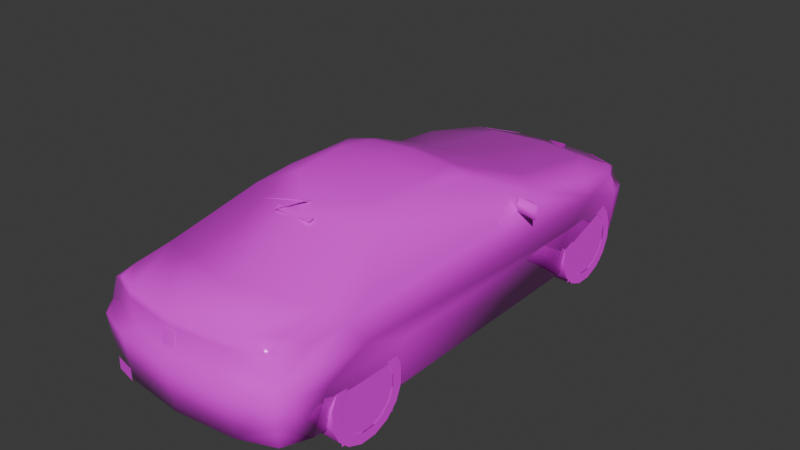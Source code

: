 # Source: 406cp.blend  (saved by Blender 4.0.36; exported with 4.5.12 LTS)
import bpy
from mathutils import Matrix  # noqa: F401  (used for matrix-valued properties, if any)

bpy.ops.wm.read_factory_settings(use_empty=True)
scene = bpy.context.scene
scene.name = 'Scene'

# ---- collections
col_collection = bpy.data.collections.new('Collection'); scene.collection.children.link(col_collection)

# ---- images (referenced by path relative to the original .blend; pixels are not part of the script)
import os
ASSET_DIR = os.environ.get("B2B_ASSET_DIR", "")  # directory of the original .blend (textures are referenced by path, not embedded)
HERE = os.path.dirname(os.path.abspath(__file__))  # packed textures are extracted next to this script under _unpacked/

def load_image(name, relpath, width, height, colorspace="sRGB"):
    """Load a texture the original file referenced (path relative to the .blend, or extracted next to this script)."""
    p = next((c for c in (os.path.join(HERE, relpath), os.path.join(ASSET_DIR, relpath)) if relpath and os.path.exists(c)), "")
    if p:
        img = bpy.data.images.load(p, check_existing=True)
        img.name = name
    else:  # same state as the original file: an image datablock whose file is absent (Cycles renders it pink)
        img = bpy.data.images.new(name, width, height)
        img.source = "FILE"
        img.filepath = "//" + (relpath or name)
    img.colorspace_settings.name = colorspace
    return img
img_4_png = load_image('4.png', 'textures/4.png', 1024, 1024, 'sRGB')

# ---- materials (node trees are filled in below, after node groups)
mat_material_001 = bpy.data.materials.new('Material.001')
mat_material_001.alpha_threshold = 0.2
mat_material_001.use_transparent_shadow = False
mat_material_001.roughness = 0.5
mat_material_001.line_color = (0.0, 0.0, 0.0, 1.0)
mat_material = bpy.data.materials.new('Material')
mat_material.alpha_threshold = 0.2
mat_material.use_transparent_shadow = False
mat_material.roughness = 0.5
mat_material.line_color = (0.0, 0.0, 0.0, 1.0)

# ---- material node trees
mat_material_001.use_nodes = True; mat_material_001.node_tree.nodes.clear()
_N = mat_material_001.node_tree.nodes; _L = mat_material_001.node_tree.links
n0 = _N.new('ShaderNodeOutputMaterial'); n0.name = 'Material Output'; n0.location = (300, 300)
n1 = _N.new('ShaderNodeBsdfPrincipled'); n1.name = 'Principled BSDF'; n1.location = (10, 300)
n1.inputs[2].default_value = 0.0
n1.inputs[3].default_value = 1.45
n2 = _N.new('ShaderNodeTexImage'); n2.name = 'Image Texture'; n2.location = (-280, 280)
n2.image = img_4_png
n2.interpolation = 'Closest'
_L.new(n1.outputs[0], n0.inputs[0])
_L.new(n2.outputs[0], n1.inputs[0])
_L.new(n2.outputs[1], n1.inputs[4])
n0.is_active_output = True
mat_material.use_nodes = True; mat_material.node_tree.nodes.clear()
_N = mat_material.node_tree.nodes; _L = mat_material.node_tree.links
n0 = _N.new('ShaderNodeOutputMaterial'); n0.name = 'Material Output'; n0.location = (300, 300)
n1 = _N.new('ShaderNodeBsdfPrincipled'); n1.name = 'Principled BSDF'; n1.location = (10, 300)
n1.inputs[3].default_value = 1.45
n2 = _N.new('ShaderNodeTexImage'); n2.name = 'Image Texture'; n2.location = (-280, 280)
n2.image = img_4_png
n2.interpolation = 'Closest'
_L.new(n1.outputs[0], n0.inputs[0])
_L.new(n2.outputs[0], n1.inputs[0])
_L.new(n2.outputs[1], n1.inputs[4])
n0.is_active_output = True

# ---- world
world_world = bpy.data.worlds.new('World'); scene.world = world_world
world_world.use_nodes = True; world_world.node_tree.nodes.clear()
_N = world_world.node_tree.nodes; _L = world_world.node_tree.links
n0 = _N.new('ShaderNodeOutputWorld'); n0.name = 'World Output'; n0.location = (300, 300)
n1 = _N.new('ShaderNodeBackground'); n1.name = 'Background'; n1.location = (10, 300)
n1.inputs[0].default_value = (0.05088, 0.05088, 0.05088, 1.0)
_L.new(n1.outputs[0], n0.inputs[0])
n0.is_active_output = True
world_world.color = (0.05088, 0.05088, 0.05088)
world_world.use_sun_shadow = False
world_world.sun_shadow_jitter_overblur = 0.0

# ---- meshes
me_fp46n = bpy.data.meshes.new('fp46n')
me_fp46n.from_pydata([(0.1629, -1.145, 1.078), (0.1634, -1.102, 1.094), (-0.1634, -1.102, 1.094), (-0.1629, -1.145, 1.078), (0.9448, 0.4016, 0.7401), (0.7454, 0.6404, 0.7522), (0.9448, 0.4167, 0.8524), (0.744, 0.4503, 0.7401), (0.744, 0.4649, 0.8524), (-0.9448, 0.4016, 0.7401), (-0.9448, 0.4167, 0.8524), (-0.7454, 0.6404, 0.7522), (-0.744, 0.4503, 0.7401), (-0.744, 0.4649, 0.8524), (0.05057, -2.263, 0.6088), (0.06856, 2.272, 0.4201), (0.05057, -2.241, 0.7177), (0.07975, 2.205, 0.5266), (-0.05057, -2.263, 0.6088), (-0.06856, 2.272, 0.4201), (-0.07975, 2.205, 0.5266), (-0.05057, -2.241, 0.7177), (0.0, -0.9594, 1.123), (0.007775, -0.9817, 1.119), (0.0, -1.425, 1.316), (-0.007775, -0.9817, 1.119), (0.0, 2.181, 0.02432), (0.0, 2.297, 0.2655), (0.0, 2.295, 0.389), (0.0, 2.264, 0.4157), (0.0, 2.196, 0.5256), (0.0, 1.932, 0.6248), (0.0, 0.9953, 0.8033), (0.0, 0.2144, 1.123), (0.0, 0.123, 1.146), (0.0, -0.2018, 1.172), (0.0, -0.7075, 1.163), (0.0, -1.068, 1.103), (0.0, -1.781, 0.8466), (0.0, -2.234, 0.7975), (0.0, -2.24, 0.7337), (0.0, -2.277, 0.549), (0.0, -2.319, 0.4916), (0.0, -2.263, 0.1036), (-0.7187, 1.951, 0.01215), (-0.743, 2.042, 0.2655), (-0.743, 2.041, 0.389), (-0.6735, 2.076, 0.4182), (-0.6735, 1.996, 0.5587), (-0.6769, 1.955, 0.582), (-0.76, 1.337, 0.706), (-0.7231, 0.7814, 0.7809), (-0.5684, 0.09092, 1.096), (-0.5208, -0.02723, 1.129), (-0.4226, -0.2018, 1.153), (-0.5208, -0.6102, 1.131), (-0.5684, -0.918, 1.076), (-0.7231, -1.586, 0.8315), (-0.6987, -1.943, 0.8018), (-0.6443, -2.093, 0.7902), (-0.7362, -2.073, 0.7483), (-0.7984, -2.084, 0.549), (-0.8568, -2.084, 0.4828), (-0.7678, -2.089, 0.08607), (-0.8344, -1.854, 0.0637), (-0.9049, -1.789, 0.4386), (-0.8757, -1.398, 0.548), (-0.9049, -1.053, 0.4328), (-0.8344, -0.973, -0.0004813), (-0.8344, 0.8825, 0.003399), (-0.9049, 0.9594, 0.4337), (-0.8655, 1.347, 0.5611), (-0.8577, 1.741, 0.4114), (-0.7829, 1.818, 0.006812), (-0.318, 2.262, 0.2655), (-0.3185, 2.135, 0.01799), (-0.3156, 2.262, 0.3885), (-0.3195, 2.233, 0.4157), (-0.3764, 2.15, 0.5354), (-0.4337, 1.866, 0.6273), (-0.4478, 0.9248, 0.7902), (-0.387, 0.1736, 1.111), (-0.3798, 0.09384, 1.13), (-0.3773, -0.6895, 1.143), (-0.4459, -2.173, 0.7989), (-0.4571, -2.181, 0.7357), (-0.3817, -2.213, 0.5485), (-0.4906, -2.261, 0.4916), (-0.4926, -2.207, 0.0958), (-0.7994, -1.494, 0.7128), (-0.7795, -2.162, 0.4843), (-0.6696, 2.117, 0.389), (-0.67, 2.119, 0.2655), (-0.7663, 1.811, 0.5733), (-0.7712, 1.919, 0.4226), (-0.7707, 0.7785, 0.7114), (-0.7469, -1.238, 0.778), (-0.7702, -2.135, 0.2597), (-0.7532, -2.094, 0.1765), (-0.813, -2.091, 0.2572), (0.4926, -2.207, 0.0958), (0.7532, -2.094, 0.1765), (0.7702, -2.135, 0.2597), (0.7678, -2.089, 0.08607), (0.8344, -1.854, 0.0637), (0.9049, -1.789, 0.4386), (0.8568, -2.084, 0.4828), (0.813, -2.091, 0.2572), (0.7795, -2.162, 0.4843), (0.4906, -2.261, 0.4916), (0.7707, 0.7785, 0.7114), (0.7231, 0.7814, 0.7809), (0.5684, 0.09092, 1.096), (0.5684, -0.918, 1.076), (0.7469, -1.238, 0.778), (0.7994, -1.494, 0.7128), (0.8655, 1.347, 0.5611), (0.7231, -1.586, 0.8315), (0.76, 1.337, 0.706), (0.4337, 1.866, 0.6273), (0.4478, 0.9248, 0.7902), (0.6987, -1.943, 0.8018), (0.5208, -0.6102, 1.131), (0.3773, -0.6895, 1.143), (0.6769, 1.955, 0.582), (0.7663, 1.811, 0.5733), (0.8577, 1.741, 0.4114), (0.7712, 1.919, 0.4226), (0.4226, -0.2018, 1.153), (0.5208, -0.02723, 1.129), (0.3798, 0.09384, 1.13), (0.7984, -2.084, 0.549), (0.6696, 2.117, 0.389), (0.743, 2.041, 0.389), (0.743, 2.042, 0.2655), (0.67, 2.119, 0.2655), (0.6735, 2.076, 0.4182), (0.6443, -2.093, 0.7902), (0.7362, -2.073, 0.7483), (0.6735, 1.996, 0.5587), (0.7829, 1.818, 0.006812), (0.8757, -1.398, 0.548), (0.9049, -1.053, 0.4328), (0.9049, 0.9594, 0.4337), (0.8344, -0.973, -0.0004813), (0.8344, 0.8825, 0.003399), (0.318, 2.262, 0.2655), (0.3185, 2.135, 0.01799), (0.7187, 1.951, 0.01215), (0.3156, 2.262, 0.3885), (0.3195, 2.233, 0.4157), (0.3764, 2.15, 0.5354), (0.387, 0.1736, 1.111), (0.4459, -2.173, 0.7989), (0.4571, -2.181, 0.7357), (0.3817, -2.213, 0.5485), (-0.4362, 0.8582, 0.03209), (-0.4362, -1.884, 0.09384), (-0.4362, 1.735, 0.5923), (-0.4362, -1.043, 0.5709), (-0.4362, 0.9618, 0.5923), (-0.4362, -1.808, 0.5626), (-0.4362, 1.844, 0.03209), (-0.4362, -0.9409, 0.03209), (0.4362, 0.8582, 0.03209), (0.4362, 1.844, 0.03209), (0.4362, 1.735, 0.5923), (0.4362, 0.9618, 0.5923), (0.4362, -1.884, 0.09384), (0.4362, -0.9409, 0.03209), (0.4362, -1.043, 0.5709), (0.4362, -1.808, 0.5626), (-0.6778, -2.175, 0.08801), (-0.4999, -2.216, 0.1857), (-0.6778, -2.175, 0.1857), (-0.4999, -2.216, 0.08801), (-0.777, -1.823, 0.7182), (0.777, -1.823, 0.7182), (0.8592, -0.6827, 0.2101), (0.8743, -0.6827, 0.3), (0.8743, -0.8607, 0.3), (0.8592, -0.8607, 0.2101), (-0.8592, -0.6827, 0.2101), (-0.8592, -0.8607, 0.2101), (-0.8743, -0.8607, 0.3), (-0.8743, -0.6827, 0.3), (-0.6747, 2.078, 0.4182), (-0.6747, 1.997, 0.5587), (-0.3201, 2.235, 0.4157), (-0.3771, 2.152, 0.5354), (-0.7678, 1.813, 0.5733), (-0.7726, 1.92, 0.4226), (0.7678, 1.813, 0.5733), (0.7726, 1.92, 0.4226), (0.6747, 2.078, 0.4182), (0.6747, 1.997, 0.5587), (0.3201, 2.235, 0.4157), (0.3771, 2.152, 0.5354), (0.0, -2.245, 0.7177), (0.0, -2.267, 0.6088)], [], [(147, 75, 26), (100, 43, 88), (25, 24, 22), (24, 23, 22), (25, 23, 24), (147, 148, 44, 75), (148, 140, 73, 44), (140, 126, 72, 73), (126, 116, 71, 72), (71, 116, 143, 70), (143, 145, 69, 70), (69, 145, 144, 68), (144, 142, 67, 68), (67, 142, 141, 66), (66, 141, 105, 65), (105, 104, 64, 65), (64, 104, 103, 63), (63, 103, 100, 88), (157, 161, 159, 163), (156, 160, 158, 162), (168, 169, 170, 171), (164, 165, 166, 167), (51, 80, 50), (56, 95, 96), (71, 95, 51), (176, 61, 60), (71, 66, 89), (72, 94, 46), (51, 50, 71), (93, 50, 49), (55, 54, 53), (93, 49, 48), (60, 59, 58), (61, 62, 90), (82, 53, 54), (54, 55, 83), (94, 72, 93), (50, 93, 71), (72, 71, 93), (49, 50, 79), (83, 55, 56), (80, 79, 50), (89, 57, 96), (96, 57, 56), (99, 64, 98), (99, 98, 97), (64, 63, 98), (98, 63, 88), (97, 98, 88), (120, 111, 118), (110, 113, 114), (110, 116, 111), (141, 116, 115), (127, 126, 133), (118, 111, 116), (118, 125, 124), (128, 122, 129), (124, 125, 139), (106, 131, 108), (129, 130, 128), (122, 128, 123), (126, 127, 125), (125, 118, 116), (116, 126, 125), (118, 124, 119), (122, 123, 113), (119, 120, 118), (117, 115, 114), (117, 114, 113), (104, 107, 101), (101, 107, 102), (103, 104, 101), (103, 101, 100), (101, 102, 100), (142, 141, 105), (65, 66, 67), (70, 71, 72), (126, 116, 143), (5, 8, 6), (5, 4, 7), (5, 6, 4), (13, 11, 10), (9, 11, 12), (10, 11, 9), (176, 60, 58), (131, 177, 138), (137, 138, 121), (138, 177, 121), (178, 179, 180, 181), (182, 183, 184, 185), (61, 86, 85, 60), (131, 138, 154, 155), (172, 175, 173, 174), (78, 77, 47, 48), (47, 94, 93, 48), (151, 139, 136, 150), (136, 139, 125, 127), (73, 45, 92, 44), (90, 62, 99, 97), (43, 42, 87, 88), (87, 86, 61, 90), (42, 41, 86, 87), (86, 41, 40, 85), (85, 84, 59, 60), (40, 39, 84, 85), (84, 57, 58, 59), (57, 84, 39, 38), (38, 37, 56, 57), (37, 36, 83, 56), (35, 54, 83, 36), (35, 34, 82, 54), (82, 81, 52, 53), (33, 81, 82, 34), (51, 52, 81, 80), (32, 80, 81, 33), (80, 32, 31, 79), (79, 78, 48, 49), (79, 31, 30, 78), (29, 77, 78, 30), (77, 76, 91, 47), (28, 76, 77, 29), (76, 74, 92, 91), (27, 74, 76, 28), (74, 75, 44, 92), (26, 75, 74, 27), (67, 70, 69, 68), (66, 71, 70, 67), (57, 89, 176, 58), (66, 65, 62, 61), (45, 73, 72, 46), (52, 56, 55, 53), (94, 47, 91, 46), (91, 92, 45, 46), (95, 71, 89, 96), (95, 56, 52, 51), (90, 97, 88, 87), (64, 99, 62, 65), (140, 148, 135, 134), (108, 102, 107, 106), (43, 100, 109, 42), (109, 108, 131, 155), (42, 109, 155, 41), (18, 199, 198, 21), (155, 154, 40, 41), (154, 138, 137, 153), (40, 154, 153, 39), (153, 137, 121, 117), (117, 38, 39, 153), (38, 117, 113, 37), (37, 113, 123, 36), (35, 36, 123, 128), (35, 128, 130, 34), (130, 129, 112, 152), (33, 34, 130, 152), (111, 120, 152, 112), (32, 33, 152, 120), (120, 119, 31, 32), (119, 124, 139, 151), (119, 151, 30, 31), (29, 30, 151, 150), (150, 136, 132, 149), (28, 29, 150, 149), (149, 132, 135, 146), (27, 28, 149, 146), (146, 135, 148, 147), (26, 27, 146, 147), (142, 144, 145, 143), (141, 142, 143, 116), (141, 131, 106, 105), (134, 133, 126, 140), (112, 129, 122, 113), (127, 133, 132, 136), (132, 133, 134, 135), (110, 114, 115, 116), (110, 111, 112, 113), (108, 109, 100, 102), (104, 105, 106, 107), (143, 145, 140, 126), (72, 73, 69, 70), (67, 68, 64, 65), (105, 104, 144, 142), (17, 15, 19, 20), (199, 14, 16, 198), (4, 6, 8, 7), (9, 12, 13, 10), (2, 3, 0, 1), (61, 176, 89, 66), (117, 121, 177, 115), (131, 141, 115, 177), (189, 188, 186, 187), (186, 191, 190, 187), (197, 195, 194, 196), (194, 195, 192, 193)])
me_fp46n.polygons.foreach_set('use_smooth', [True] * 193)
_uv = me_fp46n.uv_layers.new(name='UVMap')
_uv.uv.foreach_set('vector', [0.031, 0.0, 0.031, 0.031, 0.0, 0.031, 0.031, 0.0, 0.031, 0.031, 0.0, 0.031, 0.031, 0.0, 0.031, 0.031, 0.0, 0.031, 0.031, 0.0, 0.031, 0.031, 0.0, 0.031, 0.031, 0.0, 0.031, 0.031, 0.0, 0.031, 0.031, 0.0, 0.031, 0.031, 0.0, 0.031, 0.0, 0.0, 0.031, 0.0, 0.031, 0.031, 0.0, 0.031, 0.0, 0.0, 0.031, 0.0, 0.031, 0.031, 0.0, 0.031, 0.0, 0.0, 0.031, 0.0, 0.031, 0.031, 0.0, 0.031, 0.0, 0.0, 0.031, 0.0, 0.031, 0.031, 0.0, 0.031, 0.0, 0.0, 0.031, 0.0, 0.031, 0.031, 0.0, 0.031, 0.0, 0.0, 0.031, 0.0, 0.031, 0.031, 0.0, 0.031, 0.0, 0.0, 0.031, 0.0, 0.031, 0.031, 0.0, 0.031, 0.0, 0.0, 0.031, 0.0, 0.031, 0.031, 0.0, 0.031, 0.0, 0.0, 0.031, 0.0, 0.031, 0.031, 0.0, 0.031, 0.0, 0.0, 0.031, 0.0, 0.031, 0.031, 0.0, 0.031, 0.0, 0.0, 0.031, 0.0, 0.031, 0.031, 0.0, 0.031, 0.0, 0.0, 0.031, 0.0, 0.031, 0.031, 0.0, 0.031, 0.0, 0.0, 0.031, 0.0, 0.031, 0.031, 0.0, 0.031, 0.0, 0.0, 0.031, 0.0, 0.031, 0.031, 0.0, 0.031, 0.0, 0.0, 0.031, 0.0, 0.031, 0.031, 0.0, 0.031, 0.0, 0.0, 0.031, 0.0, 0.031, 0.031, 0.0, 0.031, 0.0, 0.0, 0.765, 0.624, 0.851, 0.596, 0.753, 0.518, 0.627, 0.384, 0.314, 0.267, 0.682, 0.29, 0.129, 0.757, 0.227, 0.788, 0.227, 0.804, 0.11, 0.443, 0.145, 0.392, 0.145, 0.451, 0.129, 0.757, 0.596, 0.753, 0.616, 0.788, 0.063, 0.722, 0.031, 0.725, 0.012, 0.718, 0.227, 0.804, 0.133, 0.788, 0.129, 0.757, 0.051, 0.761, 0.133, 0.788, 0.027, 0.761, 0.729, 0.835, 0.741, 0.812, 0.745, 0.835, 0.051, 0.761, 0.027, 0.761, 0.02, 0.757, 0.71, 0.796, 0.718, 0.808, 0.69, 0.808, 0.737, 0.718, 0.722, 0.706, 0.745, 0.706, 0.749, 0.804, 0.745, 0.835, 0.741, 0.812, 0.741, 0.812, 0.729, 0.835, 0.729, 0.804, 0.031, 0.725, 0.063, 0.722, 0.051, 0.761, 0.133, 0.788, 0.051, 0.761, 0.129, 0.757, 0.063, 0.722, 0.129, 0.757, 0.051, 0.761, 0.776, 0.396, 0.753, 0.518, 0.855, 0.412, 0.729, 0.804, 0.729, 0.835, 0.722, 0.843, 0.851, 0.596, 0.855, 0.412, 0.753, 0.518, 0.616, 0.788, 0.631, 0.812, 0.569, 0.804, 0.682, 0.29, 0.749, 0.306, 0.627, 0.384, 0.714, 0.686, 0.675, 0.643, 0.718, 0.671, 0.725, 0.663, 0.741, 0.643, 0.737, 0.663, 0.675, 0.643, 0.714, 0.651, 0.718, 0.671, 0.741, 0.643, 0.737, 0.627, 0.839, 0.627, 0.737, 0.663, 0.741, 0.643, 0.839, 0.627, 0.851, 0.596, 0.765, 0.624, 0.753, 0.518, 0.314, 0.267, 0.627, 0.384, 0.682, 0.29, 0.227, 0.788, 0.129, 0.757, 0.227, 0.804, 0.596, 0.753, 0.129, 0.757, 0.616, 0.788, 0.031, 0.725, 0.063, 0.722, 0.012, 0.718, 0.133, 0.788, 0.227, 0.804, 0.129, 0.757, 0.133, 0.788, 0.051, 0.761, 0.027, 0.761, 0.741, 0.812, 0.729, 0.835, 0.745, 0.835, 0.027, 0.761, 0.051, 0.761, 0.02, 0.757, 0.722, 0.706, 0.737, 0.718, 0.745, 0.706, 0.745, 0.835, 0.749, 0.804, 0.741, 0.812, 0.729, 0.835, 0.741, 0.812, 0.729, 0.804, 0.063, 0.722, 0.031, 0.725, 0.051, 0.761, 0.051, 0.761, 0.133, 0.788, 0.129, 0.757, 0.129, 0.757, 0.063, 0.722, 0.051, 0.761, 0.753, 0.518, 0.776, 0.396, 0.855, 0.412, 0.729, 0.835, 0.729, 0.804, 0.722, 0.843, 0.855, 0.412, 0.851, 0.596, 0.753, 0.518, 0.631, 0.812, 0.616, 0.788, 0.569, 0.804, 0.749, 0.306, 0.682, 0.29, 0.627, 0.384, 0.675, 0.643, 0.714, 0.686, 0.718, 0.671, 0.741, 0.643, 0.725, 0.663, 0.737, 0.663, 0.714, 0.651, 0.675, 0.643, 0.718, 0.671, 0.737, 0.627, 0.741, 0.643, 0.839, 0.627, 0.741, 0.643, 0.737, 0.663, 0.839, 0.627, 0.537, 0.725, 0.596, 0.753, 0.663, 0.729, 0.663, 0.729, 0.596, 0.753, 0.537, 0.725, 0.196, 0.725, 0.129, 0.757, 0.063, 0.722, 0.063, 0.722, 0.129, 0.757, 0.196, 0.725, 0.251, 0.82, 0.251, 0.875, 0.31, 0.875, 0.251, 0.82, 0.31, 0.816, 0.251, 0.816, 0.251, 0.82, 0.31, 0.875, 0.31, 0.816, 0.251, 0.875, 0.251, 0.82, 0.31, 0.875, 0.31, 0.816, 0.251, 0.82, 0.251, 0.816, 0.31, 0.875, 0.251, 0.82, 0.31, 0.816, 0.671, 0.788, 0.71, 0.796, 0.69, 0.808, 0.153, 0.392, 0.118, 0.443, 0.153, 0.451, 0.718, 0.808, 0.71, 0.796, 0.69, 0.808, 0.71, 0.796, 0.671, 0.788, 0.69, 0.808, 0.247, 0.82, 0.247, 0.875, 0.188, 0.875, 0.188, 0.82, 0.188, 0.816, 0.247, 0.816, 0.247, 0.875, 0.188, 0.875, 0.0, 0.502, 0.11, 0.502, 0.09, 0.592, 0.016, 0.604, 0.0, 0.502, 0.016, 0.604, 0.09, 0.592, 0.114, 0.502, 0.157, 0.396, 0.216, 0.396, 0.216, 0.451, 0.157, 0.451, 0.502, 0.251, 0.541, 0.188, 0.314, 0.188, 0.314, 0.263, 0.008, 0.722, 0.031, 0.725, 0.051, 0.761, 0.02, 0.757, 0.502, 0.251, 0.314, 0.263, 0.314, 0.188, 0.537, 0.188, 0.008, 0.722, 0.02, 0.757, 0.051, 0.761, 0.031, 0.725, 0.047, 0.631, 0.012, 0.69, 0.0, 0.69, 0.024, 0.635, 0.745, 0.706, 0.722, 0.706, 0.725, 0.663, 0.737, 0.663, 1.0, 0.631, 1.0, 0.71, 0.839, 0.71, 0.839, 0.627, 0.839, 0.71, 0.875, 0.718, 0.737, 0.718, 0.745, 0.706, 1.0, 0.71, 1.0, 0.718, 0.875, 0.718, 0.839, 0.71, 0.11, 0.502, 0.216, 0.502, 0.216, 0.592, 0.09, 0.592, 0.09, 0.592, 0.094, 0.624, 0.039, 0.624, 0.016, 0.604, 0.216, 0.592, 0.216, 0.624, 0.094, 0.624, 0.09, 0.592, 0.878, 0.894, 0.8, 0.906, 0.804, 0.898, 0.82, 0.894, 0.8, 0.906, 0.878, 0.894, 1.0, 0.894, 1.0, 0.902, 0.749, 0.494, 0.749, 0.624, 0.553, 0.612, 0.502, 0.486, 0.722, 0.722, 0.729, 0.722, 0.729, 0.804, 0.722, 0.843, 0.741, 0.722, 0.741, 0.812, 0.729, 0.804, 0.729, 0.722, 0.741, 0.722, 0.749, 0.722, 0.749, 0.804, 0.741, 0.812, 0.749, 0.804, 0.749, 0.804, 0.749, 0.843, 0.745, 0.835, 0.749, 0.722, 0.749, 0.804, 0.749, 0.804, 0.749, 0.722, 0.314, 0.82, 0.353, 0.984, 0.4, 0.992, 0.384, 0.824, 0.498, 0.827, 0.384, 0.824, 0.4, 0.992, 0.498, 1.0, 0.851, 0.596, 0.9944, 0.584, 0.9944, 0.396, 0.855, 0.412, 0.855, 0.412, 0.875, 0.357, 0.78, 0.384, 0.776, 0.396, 0.855, 0.412, 0.9944, 0.396, 0.9944, 0.345, 0.875, 0.357, 0.745, 0.188, 0.541, 0.188, 0.502, 0.251, 0.745, 0.243, 0.675, 1.0, 0.675, 0.992, 0.541, 0.992, 0.537, 1.0, 0.796, 0.992, 0.675, 0.992, 0.675, 1.0, 0.796, 1.0, 0.675, 0.992, 0.675, 0.949, 0.541, 0.949, 0.541, 0.992, 0.796, 0.949, 0.675, 0.949, 0.675, 0.992, 0.796, 0.992, 0.675, 0.949, 0.675, 0.863, 0.502, 0.863, 0.541, 0.949, 0.796, 0.863, 0.675, 0.863, 0.675, 0.949, 0.796, 0.949, 0.537, 0.725, 0.196, 0.725, 0.208, 0.631, 0.525, 0.627, 0.596, 0.753, 0.129, 0.757, 0.196, 0.725, 0.537, 0.725, 0.631, 0.812, 0.616, 0.788, 0.671, 0.788, 0.69, 0.808, 0.596, 0.753, 0.663, 0.729, 0.714, 0.737, 0.714, 0.753, 0.012, 0.69, 0.047, 0.631, 0.063, 0.722, 0.012, 0.718, 0.749, 0.843, 0.722, 0.843, 0.729, 0.835, 0.745, 0.835, 0.031, 0.725, 0.008, 0.722, 0.0, 0.718, 0.012, 0.718, 0.0, 0.718, 0.0, 0.69, 0.012, 0.69, 0.012, 0.718, 0.227, 0.788, 0.129, 0.757, 0.616, 0.788, 0.569, 0.804, 0.314, 0.267, 0.627, 0.384, 0.439, 0.388, 0.314, 0.29, 0.745, 0.706, 0.737, 0.663, 0.839, 0.627, 0.839, 0.71, 0.675, 0.643, 0.714, 0.686, 0.714, 0.737, 0.663, 0.729, 0.047, 0.631, 0.024, 0.635, 0.0, 0.69, 0.012, 0.69, 0.745, 0.706, 0.737, 0.663, 0.725, 0.663, 0.722, 0.706, 1.0, 0.631, 0.839, 0.627, 0.839, 0.71, 1.0, 0.71, 0.839, 0.71, 0.745, 0.706, 0.737, 0.718, 0.875, 0.718, 1.0, 0.71, 0.839, 0.71, 0.875, 0.718, 1.0, 0.718, 0.0, 0.408, 0.045, 0.408, 0.045, 0.498, 0.0, 0.498, 0.114, 0.502, 0.09, 0.592, 0.216, 0.592, 0.216, 0.502, 0.09, 0.592, 0.016, 0.604, 0.039, 0.624, 0.094, 0.624, 0.216, 0.592, 0.09, 0.592, 0.094, 0.624, 0.216, 0.624, 0.875, 0.894, 0.82, 0.894, 0.808, 0.898, 0.8, 0.906, 0.8, 0.906, 1.0, 0.902, 1.0, 0.894, 0.875, 0.894, 0.749, 0.494, 0.502, 0.486, 0.553, 0.612, 0.749, 0.624, 0.722, 0.722, 0.722, 0.843, 0.729, 0.804, 0.729, 0.722, 0.741, 0.722, 0.729, 0.722, 0.729, 0.804, 0.741, 0.812, 0.741, 0.722, 0.741, 0.812, 0.749, 0.804, 0.749, 0.722, 0.749, 0.804, 0.745, 0.835, 0.749, 0.843, 0.749, 0.804, 0.749, 0.722, 0.749, 0.722, 0.749, 0.804, 0.749, 0.804, 0.314, 0.82, 0.384, 0.824, 0.4, 0.992, 0.353, 0.984, 0.498, 0.827, 0.498, 1.0, 0.4, 0.992, 0.384, 0.824, 0.851, 0.596, 0.855, 0.412, 0.9944, 0.396, 0.9944, 0.584, 0.855, 0.412, 0.776, 0.396, 0.78, 0.384, 0.878, 0.357, 0.855, 0.412, 0.878, 0.357, 0.9944, 0.345, 0.9944, 0.396, 0.745, 0.188, 0.745, 0.243, 0.502, 0.251, 0.537, 0.188, 0.671, 1.0, 0.537, 1.0, 0.537, 0.992, 0.675, 0.992, 0.796, 0.992, 0.796, 1.0, 0.671, 1.0, 0.675, 0.992, 0.675, 0.992, 0.537, 0.992, 0.537, 0.949, 0.671, 0.949, 0.796, 0.949, 0.796, 0.992, 0.675, 0.992, 0.671, 0.949, 0.671, 0.949, 0.537, 0.949, 0.502, 0.863, 0.671, 0.863, 0.796, 0.863, 0.796, 0.949, 0.671, 0.949, 0.671, 0.863, 0.537, 0.725, 0.525, 0.627, 0.208, 0.631, 0.196, 0.725, 0.596, 0.753, 0.537, 0.725, 0.196, 0.725, 0.129, 0.757, 0.596, 0.753, 0.714, 0.753, 0.714, 0.737, 0.663, 0.729, 0.012, 0.69, 0.012, 0.718, 0.063, 0.722, 0.047, 0.631, 0.749, 0.843, 0.745, 0.835, 0.729, 0.835, 0.722, 0.843, 0.031, 0.725, 0.012, 0.718, 0.0, 0.718, 0.008, 0.722, 0.0, 0.718, 0.012, 0.718, 0.012, 0.69, 0.0, 0.69, 0.227, 0.788, 0.569, 0.804, 0.616, 0.788, 0.129, 0.757, 0.314, 0.267, 0.314, 0.29, 0.439, 0.388, 0.627, 0.384, 0.745, 0.706, 0.839, 0.71, 0.839, 0.627, 0.737, 0.663, 0.675, 0.643, 0.663, 0.729, 0.714, 0.737, 0.714, 0.686, 0.196, 0.725, 0.208, 0.631, 0.047, 0.631, 0.063, 0.722, 0.063, 0.722, 0.047, 0.631, 0.208, 0.631, 0.196, 0.725, 0.537, 0.725, 0.525, 0.627, 0.675, 0.643, 0.663, 0.729, 0.663, 0.729, 0.675, 0.643, 0.525, 0.627, 0.537, 0.725, 0.157, 0.294, 0.169, 0.204, 0.294, 0.204, 0.306, 0.294, 0.045, 0.408, 0.09, 0.408, 0.09, 0.498, 0.045, 0.498, 0.569, 0.31, 0.569, 0.341, 0.62, 0.341, 0.62, 0.31, 0.569, 0.31, 0.62, 0.31, 0.62, 0.341, 0.569, 0.341, 0.8, 0.8, 0.8, 0.788, 0.996, 0.788, 0.996, 0.8, 0.714, 0.753, 0.671, 0.788, 0.616, 0.788, 0.596, 0.753, 0.631, 0.812, 0.69, 0.808, 0.671, 0.788, 0.616, 0.788, 0.714, 0.753, 0.596, 0.753, 0.616, 0.788, 0.671, 0.788, 0.275, 0.369, 0.31, 0.298, 0.067, 0.302, 0.067, 0.38, 0.067, 0.302, 0.004, 0.302, 0.0, 0.388, 0.067, 0.38, 0.271, 0.369, 0.071, 0.38, 0.071, 0.302, 0.31, 0.298, 0.071, 0.302, 0.071, 0.38, 0.0, 0.388, 0.004, 0.306])
me_fp46n.materials.append(mat_material_001)
me_fp46n.update()
me_fp46n_001 = bpy.data.meshes.new('fp46n.001')
me_fp46n_001.from_pydata([(0.1134, 0.3387, 0.06709), (0.1134, 0.254, 0.05032), (0.1134, 0.3384, -0.06736), (0.1134, 0.2538, -0.05059), (0.1134, 0.287, -0.1921), (0.1134, 0.2151, -0.1439), (0.1134, 0.1918, -0.2873), (0.1134, 0.1436, -0.2153), (0.1134, 0.06709, -0.3387), (0.1134, 0.05032, -0.254), (0.1134, -0.06736, -0.3387), (0.1134, -0.05059, -0.254), (0.1134, -0.1921, -0.2873), (0.1134, -0.1439, -0.2153), (0.1134, -0.2873, -0.1921), (0.1134, -0.2153, -0.1439), (0.1134, -0.3387, -0.06736), (0.1134, -0.254, -0.05059), (0.1134, -0.3387, 0.06709), (0.1134, -0.254, 0.05032), (0.1134, -0.2873, 0.1918), (0.1134, -0.2153, 0.1436), (0.1134, -0.1921, 0.287), (0.1134, -0.1439, 0.2151), (0.1134, -0.06736, 0.3387), (0.1134, -0.05059, 0.254), (0.1134, 0.06709, 0.3387), (0.1134, 0.05032, 0.254), (0.1134, 0.1918, 0.287), (0.1134, 0.1436, 0.2151), (0.1134, 0.287, 0.1918), (0.1134, 0.2151, 0.1436), (0.1134, 0.3387, 0.06709), (0.1134, 0.254, 0.05032), (0.1134, 0.3387, 0.06709), (-0.1136, 0.3387, 0.06709), (0.1134, 0.287, 0.1918), (-0.1136, 0.287, 0.1918), (0.1134, 0.1918, 0.287), (-0.1136, 0.1918, 0.287), (0.1134, 0.06709, 0.3387), (-0.1136, 0.06709, 0.3387), (0.1134, -0.06736, 0.3387), (-0.1136, -0.06736, 0.3387), (0.1134, -0.1921, 0.287), (-0.1136, -0.1921, 0.287), (0.1134, -0.2873, 0.1918), (-0.1136, -0.2873, 0.1918), (0.1134, -0.3387, 0.06709), (-0.1136, -0.3387, 0.06709), (0.1134, -0.3387, -0.06736), (-0.1136, -0.3387, -0.06736), (0.1134, -0.2873, -0.1921), (-0.1136, -0.2873, -0.1921), (0.1134, -0.1921, -0.2873), (-0.1136, -0.1921, -0.2873), (0.1134, -0.06736, -0.3387), (-0.1136, -0.06736, -0.3387), (0.1134, 0.06709, -0.3387), (-0.1136, 0.06709, -0.3387), (0.1134, 0.1918, -0.2873), (-0.1136, 0.1918, -0.2873), (0.1134, 0.287, -0.1921), (-0.1136, 0.287, -0.1921), (0.1134, 0.3384, -0.06736), (-0.1136, 0.3384, -0.06736), (0.1134, 0.3387, 0.06709), (-0.1136, 0.3387, 0.06709), (-0.1136, 0.3387, 0.06709), (-0.1136, 0.3384, -0.06736), (-0.1136, 0.287, 0.1918), (-0.1136, 0.287, -0.1921), (-0.1136, 0.1918, 0.287), (-0.1136, 0.1918, -0.2873), (-0.1136, 0.06709, 0.3387), (-0.1136, 0.06709, -0.3387), (-0.1136, -0.06736, 0.3387), (-0.1136, -0.06736, -0.3387), (-0.1136, -0.1921, 0.287), (-0.1136, -0.1921, -0.2873), (-0.1136, -0.2873, 0.1918), (-0.1136, -0.2873, -0.1921), (-0.1136, -0.3387, 0.06709), (-0.1136, -0.3387, -0.06736), (0.1089, -0.254, 0.254), (0.1089, 0.254, 0.254), (0.1089, 0.254, -0.254), (0.1089, -0.254, -0.254)], [], [(0, 1, 3, 2), (2, 3, 5, 4), (4, 5, 7, 6), (6, 7, 9, 8), (8, 9, 11, 10), (10, 11, 13, 12), (12, 13, 15, 14), (14, 15, 17, 16), (16, 17, 19, 18), (18, 19, 21, 20), (20, 21, 23, 22), (22, 23, 25, 24), (24, 25, 27, 26), (26, 27, 29, 28), (28, 29, 31, 30), (30, 31, 33, 32), (34, 35, 37, 36), (36, 37, 39, 38), (38, 39, 41, 40), (40, 41, 43, 42), (42, 43, 45, 44), (44, 45, 47, 46), (46, 47, 49, 48), (48, 49, 51, 50), (50, 51, 53, 52), (52, 53, 55, 54), (54, 55, 57, 56), (56, 57, 59, 58), (58, 59, 61, 60), (60, 61, 63, 62), (62, 63, 65, 64), (64, 65, 67, 66), (68, 69, 71, 70), (70, 71, 73, 72), (72, 73, 75, 74), (74, 75, 77, 76), (76, 77, 79, 78), (78, 79, 81, 80), (80, 81, 83, 82), (85, 84, 87, 86)])
me_fp46n_001.polygons.foreach_set('use_smooth', [True] * 40)
_uv = me_fp46n_001.uv_layers.new(name='UVMap')
_uv.uv.foreach_set('vector', [0.031, 0.0, 0.031, 0.031, 0.0, 0.031, 0.0, 0.0, 0.031, 0.0, 0.031, 0.031, 0.0, 0.031, 0.0, 0.0, 0.031, 0.0, 0.031, 0.031, 0.0, 0.031, 0.0, 0.0, 0.031, 0.0, 0.031, 0.031, 0.0, 0.031, 0.0, 0.0, 0.031, 0.0, 0.031, 0.031, 0.0, 0.031, 0.0, 0.0, 0.031, 0.0, 0.031, 0.031, 0.0, 0.031, 0.0, 0.0, 0.031, 0.0, 0.031, 0.031, 0.0, 0.031, 0.0, 0.0, 0.031, 0.0, 0.031, 0.031, 0.0, 0.031, 0.0, 0.0, 0.031, 0.0, 0.031, 0.031, 0.0, 0.031, 0.0, 0.0, 0.031, 0.0, 0.031, 0.031, 0.0, 0.031, 0.0, 0.0, 0.031, 0.0, 0.031, 0.031, 0.0, 0.031, 0.0, 0.0, 0.031, 0.0, 0.031, 0.031, 0.0, 0.031, 0.0, 0.0, 0.031, 0.0, 0.031, 0.031, 0.0, 0.031, 0.0, 0.0, 0.031, 0.0, 0.031, 0.031, 0.0, 0.031, 0.0, 0.0, 0.031, 0.0, 0.031, 0.031, 0.0, 0.031, 0.0, 0.0, 0.031, 0.0, 0.031, 0.031, 0.0, 0.031, 0.0, 0.0, 0.031, 0.0, 0.031, 0.031, 0.0, 0.031, 0.0, 0.0, 0.031, 0.0, 0.031, 0.031, 0.0, 0.031, 0.0, 0.0, 0.031, 0.0, 0.031, 0.031, 0.0, 0.031, 0.0, 0.0, 0.031, 0.0, 0.031, 0.031, 0.0, 0.031, 0.0, 0.0, 0.031, 0.0, 0.031, 0.031, 0.0, 0.031, 0.0, 0.0, 0.031, 0.0, 0.031, 0.031, 0.0, 0.031, 0.0, 0.0, 0.031, 0.0, 0.031, 0.031, 0.0, 0.031, 0.0, 0.0, 0.031, 0.0, 0.031, 0.031, 0.0, 0.031, 0.0, 0.0, 0.031, 0.0, 0.031, 0.031, 0.0, 0.031, 0.0, 0.0, 0.031, 0.0, 0.031, 0.031, 0.0, 0.031, 0.0, 0.0, 0.031, 0.0, 0.031, 0.031, 0.0, 0.031, 0.0, 0.0, 0.031, 0.0, 0.031, 0.031, 0.0, 0.031, 0.0, 0.0, 0.031, 0.0, 0.031, 0.031, 0.0, 0.031, 0.0, 0.0, 0.031, 0.0, 0.031, 0.031, 0.0, 0.031, 0.0, 0.0, 0.031, 0.0, 0.031, 0.031, 0.0, 0.031, 0.0, 0.0, 0.031, 0.0, 0.031, 0.031, 0.0, 0.031, 0.0, 0.0, 0.031, 0.0, 0.031, 0.031, 0.0, 0.031, 0.0, 0.0, 0.031, 0.0, 0.031, 0.031, 0.0, 0.031, 0.0, 0.0, 0.031, 0.0, 0.031, 0.031, 0.0, 0.031, 0.0, 0.0, 0.031, 0.0, 0.031, 0.031, 0.0, 0.031, 0.0, 0.0, 0.031, 0.0, 0.031, 0.031, 0.0, 0.031, 0.0, 0.0, 0.031, 0.0, 0.031, 0.031, 0.0, 0.031, 0.0, 0.0, 0.031, 0.0, 0.031, 0.031, 0.0, 0.031, 0.0, 0.0, 0.184, 0.816, 0.184, 1.0, 0.0, 1.0, 0.0, 0.816])
me_fp46n_001.materials.append(mat_material)
me_fp46n_001.update()
me_fp46n_002 = bpy.data.meshes.new('fp46n.002')
me_fp46n_002.from_pydata([(0.1134, 0.3387, 0.06709), (0.1134, 0.254, 0.05032), (0.1134, 0.3384, -0.06736), (0.1134, 0.2538, -0.05059), (0.1134, 0.287, -0.1921), (0.1134, 0.2151, -0.1439), (0.1134, 0.1918, -0.2873), (0.1134, 0.1436, -0.2153), (0.1134, 0.06709, -0.3387), (0.1134, 0.05032, -0.254), (0.1134, -0.06736, -0.3387), (0.1134, -0.05059, -0.254), (0.1134, -0.1921, -0.2873), (0.1134, -0.1439, -0.2153), (0.1134, -0.2873, -0.1921), (0.1134, -0.2153, -0.1439), (0.1134, -0.3387, -0.06736), (0.1134, -0.254, -0.05059), (0.1134, -0.3387, 0.06709), (0.1134, -0.254, 0.05032), (0.1134, -0.2873, 0.1918), (0.1134, -0.2153, 0.1436), (0.1134, -0.1921, 0.287), (0.1134, -0.1439, 0.2151), (0.1134, -0.06736, 0.3387), (0.1134, -0.05059, 0.254), (0.1134, 0.06709, 0.3387), (0.1134, 0.05032, 0.254), (0.1134, 0.1918, 0.287), (0.1134, 0.1436, 0.2151), (0.1134, 0.287, 0.1918), (0.1134, 0.2151, 0.1436), (0.1134, 0.3387, 0.06709), (0.1134, 0.254, 0.05032), (0.1134, 0.3387, 0.06709), (-0.1136, 0.3387, 0.06709), (0.1134, 0.287, 0.1918), (-0.1136, 0.287, 0.1918), (0.1134, 0.1918, 0.287), (-0.1136, 0.1918, 0.287), (0.1134, 0.06709, 0.3387), (-0.1136, 0.06709, 0.3387), (0.1134, -0.06736, 0.3387), (-0.1136, -0.06736, 0.3387), (0.1134, -0.1921, 0.287), (-0.1136, -0.1921, 0.287), (0.1134, -0.2873, 0.1918), (-0.1136, -0.2873, 0.1918), (0.1134, -0.3387, 0.06709), (-0.1136, -0.3387, 0.06709), (0.1134, -0.3387, -0.06736), (-0.1136, -0.3387, -0.06736), (0.1134, -0.2873, -0.1921), (-0.1136, -0.2873, -0.1921), (0.1134, -0.1921, -0.2873), (-0.1136, -0.1921, -0.2873), (0.1134, -0.06736, -0.3387), (-0.1136, -0.06736, -0.3387), (0.1134, 0.06709, -0.3387), (-0.1136, 0.06709, -0.3387), (0.1134, 0.1918, -0.2873), (-0.1136, 0.1918, -0.2873), (0.1134, 0.287, -0.1921), (-0.1136, 0.287, -0.1921), (0.1134, 0.3384, -0.06736), (-0.1136, 0.3384, -0.06736), (0.1134, 0.3387, 0.06709), (-0.1136, 0.3387, 0.06709), (-0.1136, 0.3387, 0.06709), (-0.1136, 0.3384, -0.06736), (-0.1136, 0.287, 0.1918), (-0.1136, 0.287, -0.1921), (-0.1136, 0.1918, 0.287), (-0.1136, 0.1918, -0.2873), (-0.1136, 0.06709, 0.3387), (-0.1136, 0.06709, -0.3387), (-0.1136, -0.06736, 0.3387), (-0.1136, -0.06736, -0.3387), (-0.1136, -0.1921, 0.287), (-0.1136, -0.1921, -0.2873), (-0.1136, -0.2873, 0.1918), (-0.1136, -0.2873, -0.1921), (-0.1136, -0.3387, 0.06709), (-0.1136, -0.3387, -0.06736), (0.1089, -0.254, 0.254), (0.1089, 0.254, 0.254), (0.1089, 0.254, -0.254), (0.1089, -0.254, -0.254)], [], [(0, 1, 3, 2), (2, 3, 5, 4), (4, 5, 7, 6), (6, 7, 9, 8), (8, 9, 11, 10), (10, 11, 13, 12), (12, 13, 15, 14), (14, 15, 17, 16), (16, 17, 19, 18), (18, 19, 21, 20), (20, 21, 23, 22), (22, 23, 25, 24), (24, 25, 27, 26), (26, 27, 29, 28), (28, 29, 31, 30), (30, 31, 33, 32), (34, 35, 37, 36), (36, 37, 39, 38), (38, 39, 41, 40), (40, 41, 43, 42), (42, 43, 45, 44), (44, 45, 47, 46), (46, 47, 49, 48), (48, 49, 51, 50), (50, 51, 53, 52), (52, 53, 55, 54), (54, 55, 57, 56), (56, 57, 59, 58), (58, 59, 61, 60), (60, 61, 63, 62), (62, 63, 65, 64), (64, 65, 67, 66), (68, 69, 71, 70), (70, 71, 73, 72), (72, 73, 75, 74), (74, 75, 77, 76), (76, 77, 79, 78), (78, 79, 81, 80), (80, 81, 83, 82), (85, 84, 87, 86)])
me_fp46n_002.polygons.foreach_set('use_smooth', [True] * 40)
_uv = me_fp46n_002.uv_layers.new(name='UVMap')
_uv.uv.foreach_set('vector', [0.031, 0.0, 0.031, 0.031, 0.0, 0.031, 0.0, 0.0, 0.031, 0.0, 0.031, 0.031, 0.0, 0.031, 0.0, 0.0, 0.031, 0.0, 0.031, 0.031, 0.0, 0.031, 0.0, 0.0, 0.031, 0.0, 0.031, 0.031, 0.0, 0.031, 0.0, 0.0, 0.031, 0.0, 0.031, 0.031, 0.0, 0.031, 0.0, 0.0, 0.031, 0.0, 0.031, 0.031, 0.0, 0.031, 0.0, 0.0, 0.031, 0.0, 0.031, 0.031, 0.0, 0.031, 0.0, 0.0, 0.031, 0.0, 0.031, 0.031, 0.0, 0.031, 0.0, 0.0, 0.031, 0.0, 0.031, 0.031, 0.0, 0.031, 0.0, 0.0, 0.031, 0.0, 0.031, 0.031, 0.0, 0.031, 0.0, 0.0, 0.031, 0.0, 0.031, 0.031, 0.0, 0.031, 0.0, 0.0, 0.031, 0.0, 0.031, 0.031, 0.0, 0.031, 0.0, 0.0, 0.031, 0.0, 0.031, 0.031, 0.0, 0.031, 0.0, 0.0, 0.031, 0.0, 0.031, 0.031, 0.0, 0.031, 0.0, 0.0, 0.031, 0.0, 0.031, 0.031, 0.0, 0.031, 0.0, 0.0, 0.031, 0.0, 0.031, 0.031, 0.0, 0.031, 0.0, 0.0, 0.031, 0.0, 0.031, 0.031, 0.0, 0.031, 0.0, 0.0, 0.031, 0.0, 0.031, 0.031, 0.0, 0.031, 0.0, 0.0, 0.031, 0.0, 0.031, 0.031, 0.0, 0.031, 0.0, 0.0, 0.031, 0.0, 0.031, 0.031, 0.0, 0.031, 0.0, 0.0, 0.031, 0.0, 0.031, 0.031, 0.0, 0.031, 0.0, 0.0, 0.031, 0.0, 0.031, 0.031, 0.0, 0.031, 0.0, 0.0, 0.031, 0.0, 0.031, 0.031, 0.0, 0.031, 0.0, 0.0, 0.031, 0.0, 0.031, 0.031, 0.0, 0.031, 0.0, 0.0, 0.031, 0.0, 0.031, 0.031, 0.0, 0.031, 0.0, 0.0, 0.031, 0.0, 0.031, 0.031, 0.0, 0.031, 0.0, 0.0, 0.031, 0.0, 0.031, 0.031, 0.0, 0.031, 0.0, 0.0, 0.031, 0.0, 0.031, 0.031, 0.0, 0.031, 0.0, 0.0, 0.031, 0.0, 0.031, 0.031, 0.0, 0.031, 0.0, 0.0, 0.031, 0.0, 0.031, 0.031, 0.0, 0.031, 0.0, 0.0, 0.031, 0.0, 0.031, 0.031, 0.0, 0.031, 0.0, 0.0, 0.031, 0.0, 0.031, 0.031, 0.0, 0.031, 0.0, 0.0, 0.031, 0.0, 0.031, 0.031, 0.0, 0.031, 0.0, 0.0, 0.031, 0.0, 0.031, 0.031, 0.0, 0.031, 0.0, 0.0, 0.031, 0.0, 0.031, 0.031, 0.0, 0.031, 0.0, 0.0, 0.031, 0.0, 0.031, 0.031, 0.0, 0.031, 0.0, 0.0, 0.031, 0.0, 0.031, 0.031, 0.0, 0.031, 0.0, 0.0, 0.031, 0.0, 0.031, 0.031, 0.0, 0.031, 0.0, 0.0, 0.031, 0.0, 0.031, 0.031, 0.0, 0.031, 0.0, 0.0, 0.184, 0.816, 0.184, 1.0, 0.0, 1.0, 0.0, 0.816])
me_fp46n_002.materials.append(mat_material)
me_fp46n_002.update()
me_fp46n_003 = bpy.data.meshes.new('fp46n.003')
me_fp46n_003.from_pydata([(-0.1134, 0.3387, 0.06709), (-0.1134, 0.254, 0.05032), (-0.1134, 0.3384, -0.06736), (-0.1134, 0.2538, -0.05059), (-0.1134, 0.287, -0.1921), (-0.1134, 0.2151, -0.1439), (-0.1134, 0.1918, -0.2873), (-0.1134, 0.1436, -0.2153), (-0.1134, 0.06709, -0.3387), (-0.1134, 0.05032, -0.254), (-0.1134, -0.06736, -0.3387), (-0.1134, -0.05059, -0.254), (-0.1134, -0.1921, -0.2873), (-0.1134, -0.1439, -0.2153), (-0.1134, -0.2873, -0.1921), (-0.1134, -0.2153, -0.1439), (-0.1134, -0.3387, -0.06736), (-0.1134, -0.254, -0.05059), (-0.1134, -0.3387, 0.06709), (-0.1134, -0.254, 0.05032), (-0.1134, -0.2873, 0.1918), (-0.1134, -0.2153, 0.1436), (-0.1134, -0.1921, 0.287), (-0.1134, -0.1439, 0.2151), (-0.1134, -0.06736, 0.3387), (-0.1134, -0.05059, 0.254), (-0.1134, 0.06709, 0.3387), (-0.1134, 0.05032, 0.254), (-0.1134, 0.1918, 0.287), (-0.1134, 0.1436, 0.2151), (-0.1134, 0.287, 0.1918), (-0.1134, 0.2151, 0.1436), (-0.1134, 0.3387, 0.06709), (-0.1134, 0.254, 0.05032), (-0.1134, 0.3387, 0.06709), (0.1136, 0.3387, 0.06709), (-0.1134, 0.287, 0.1918), (0.1136, 0.287, 0.1918), (-0.1134, 0.1918, 0.287), (0.1136, 0.1918, 0.287), (-0.1134, 0.06709, 0.3387), (0.1136, 0.06709, 0.3387), (-0.1134, -0.06736, 0.3387), (0.1136, -0.06736, 0.3387), (-0.1134, -0.1921, 0.287), (0.1136, -0.1921, 0.287), (-0.1134, -0.2873, 0.1918), (0.1136, -0.2873, 0.1918), (-0.1134, -0.3387, 0.06709), (0.1136, -0.3387, 0.06709), (-0.1134, -0.3387, -0.06736), (0.1136, -0.3387, -0.06736), (-0.1134, -0.2873, -0.1921), (0.1136, -0.2873, -0.1921), (-0.1134, -0.1921, -0.2873), (0.1136, -0.1921, -0.2873), (-0.1134, -0.06736, -0.3387), (0.1136, -0.06736, -0.3387), (-0.1134, 0.06709, -0.3387), (0.1136, 0.06709, -0.3387), (-0.1134, 0.1918, -0.2873), (0.1136, 0.1918, -0.2873), (-0.1134, 0.287, -0.1921), (0.1136, 0.287, -0.1921), (-0.1134, 0.3384, -0.06736), (0.1136, 0.3384, -0.06736), (-0.1134, 0.3387, 0.06709), (0.1136, 0.3387, 0.06709), (0.1136, 0.3387, 0.06709), (0.1136, 0.3384, -0.06736), (0.1136, 0.287, 0.1918), (0.1136, 0.287, -0.1921), (0.1136, 0.1918, 0.287), (0.1136, 0.1918, -0.2873), (0.1136, 0.06709, 0.3387), (0.1136, 0.06709, -0.3387), (0.1136, -0.06736, 0.3387), (0.1136, -0.06736, -0.3387), (0.1136, -0.1921, 0.287), (0.1136, -0.1921, -0.2873), (0.1136, -0.2873, 0.1918), (0.1136, -0.2873, -0.1921), (0.1136, -0.3387, 0.06709), (0.1136, -0.3387, -0.06736), (-0.1089, -0.254, 0.254), (-0.1089, 0.254, 0.254), (-0.1089, 0.254, -0.254), (-0.1089, -0.254, -0.254)], [], [(0, 1, 3, 2), (2, 3, 5, 4), (4, 5, 7, 6), (6, 7, 9, 8), (8, 9, 11, 10), (10, 11, 13, 12), (12, 13, 15, 14), (14, 15, 17, 16), (16, 17, 19, 18), (18, 19, 21, 20), (20, 21, 23, 22), (22, 23, 25, 24), (24, 25, 27, 26), (26, 27, 29, 28), (28, 29, 31, 30), (30, 31, 33, 32), (34, 35, 37, 36), (36, 37, 39, 38), (38, 39, 41, 40), (40, 41, 43, 42), (42, 43, 45, 44), (44, 45, 47, 46), (46, 47, 49, 48), (48, 49, 51, 50), (50, 51, 53, 52), (52, 53, 55, 54), (54, 55, 57, 56), (56, 57, 59, 58), (58, 59, 61, 60), (60, 61, 63, 62), (62, 63, 65, 64), (64, 65, 67, 66), (68, 69, 71, 70), (70, 71, 73, 72), (72, 73, 75, 74), (74, 75, 77, 76), (76, 77, 79, 78), (78, 79, 81, 80), (80, 81, 83, 82), (85, 84, 87, 86)])
me_fp46n_003.polygons.foreach_set('use_smooth', [True] * 40)
_uv = me_fp46n_003.uv_layers.new(name='UVMap')
_uv.uv.foreach_set('vector', [0.031, 0.0, 0.031, 0.031, 0.0, 0.031, 0.0, 0.0, 0.031, 0.0, 0.031, 0.031, 0.0, 0.031, 0.0, 0.0, 0.031, 0.0, 0.031, 0.031, 0.0, 0.031, 0.0, 0.0, 0.031, 0.0, 0.031, 0.031, 0.0, 0.031, 0.0, 0.0, 0.031, 0.0, 0.031, 0.031, 0.0, 0.031, 0.0, 0.0, 0.031, 0.0, 0.031, 0.031, 0.0, 0.031, 0.0, 0.0, 0.031, 0.0, 0.031, 0.031, 0.0, 0.031, 0.0, 0.0, 0.031, 0.0, 0.031, 0.031, 0.0, 0.031, 0.0, 0.0, 0.031, 0.0, 0.031, 0.031, 0.0, 0.031, 0.0, 0.0, 0.031, 0.0, 0.031, 0.031, 0.0, 0.031, 0.0, 0.0, 0.031, 0.0, 0.031, 0.031, 0.0, 0.031, 0.0, 0.0, 0.031, 0.0, 0.031, 0.031, 0.0, 0.031, 0.0, 0.0, 0.031, 0.0, 0.031, 0.031, 0.0, 0.031, 0.0, 0.0, 0.031, 0.0, 0.031, 0.031, 0.0, 0.031, 0.0, 0.0, 0.031, 0.0, 0.031, 0.031, 0.0, 0.031, 0.0, 0.0, 0.031, 0.0, 0.031, 0.031, 0.0, 0.031, 0.0, 0.0, 0.031, 0.0, 0.031, 0.031, 0.0, 0.031, 0.0, 0.0, 0.031, 0.0, 0.031, 0.031, 0.0, 0.031, 0.0, 0.0, 0.031, 0.0, 0.031, 0.031, 0.0, 0.031, 0.0, 0.0, 0.031, 0.0, 0.031, 0.031, 0.0, 0.031, 0.0, 0.0, 0.031, 0.0, 0.031, 0.031, 0.0, 0.031, 0.0, 0.0, 0.031, 0.0, 0.031, 0.031, 0.0, 0.031, 0.0, 0.0, 0.031, 0.0, 0.031, 0.031, 0.0, 0.031, 0.0, 0.0, 0.031, 0.0, 0.031, 0.031, 0.0, 0.031, 0.0, 0.0, 0.031, 0.0, 0.031, 0.031, 0.0, 0.031, 0.0, 0.0, 0.031, 0.0, 0.031, 0.031, 0.0, 0.031, 0.0, 0.0, 0.031, 0.0, 0.031, 0.031, 0.0, 0.031, 0.0, 0.0, 0.031, 0.0, 0.031, 0.031, 0.0, 0.031, 0.0, 0.0, 0.031, 0.0, 0.031, 0.031, 0.0, 0.031, 0.0, 0.0, 0.031, 0.0, 0.031, 0.031, 0.0, 0.031, 0.0, 0.0, 0.031, 0.0, 0.031, 0.031, 0.0, 0.031, 0.0, 0.0, 0.031, 0.0, 0.031, 0.031, 0.0, 0.031, 0.0, 0.0, 0.031, 0.0, 0.031, 0.031, 0.0, 0.031, 0.0, 0.0, 0.031, 0.0, 0.031, 0.031, 0.0, 0.031, 0.0, 0.0, 0.031, 0.0, 0.031, 0.031, 0.0, 0.031, 0.0, 0.0, 0.031, 0.0, 0.031, 0.031, 0.0, 0.031, 0.0, 0.0, 0.031, 0.0, 0.031, 0.031, 0.0, 0.031, 0.0, 0.0, 0.031, 0.0, 0.031, 0.031, 0.0, 0.031, 0.0, 0.0, 0.031, 0.0, 0.031, 0.031, 0.0, 0.031, 0.0, 0.0, 0.184, 0.816, 0.184, 1.0, 0.0, 1.0, 0.0, 0.816])
me_fp46n_003.materials.append(mat_material)
me_fp46n_003.update()
me_fp46n_004 = bpy.data.meshes.new('fp46n.004')
me_fp46n_004.from_pydata([(-0.1134, 0.3387, 0.06709), (-0.1134, 0.254, 0.05032), (-0.1134, 0.3384, -0.06736), (-0.1134, 0.2538, -0.05059), (-0.1134, 0.287, -0.1921), (-0.1134, 0.2151, -0.1439), (-0.1134, 0.1918, -0.2873), (-0.1134, 0.1436, -0.2153), (-0.1134, 0.06709, -0.3387), (-0.1134, 0.05032, -0.254), (-0.1134, -0.06736, -0.3387), (-0.1134, -0.05059, -0.254), (-0.1134, -0.1921, -0.2873), (-0.1134, -0.1439, -0.2153), (-0.1134, -0.2873, -0.1921), (-0.1134, -0.2153, -0.1439), (-0.1134, -0.3387, -0.06736), (-0.1134, -0.254, -0.05059), (-0.1134, -0.3387, 0.06709), (-0.1134, -0.254, 0.05032), (-0.1134, -0.2873, 0.1918), (-0.1134, -0.2153, 0.1436), (-0.1134, -0.1921, 0.287), (-0.1134, -0.1439, 0.2151), (-0.1134, -0.06736, 0.3387), (-0.1134, -0.05059, 0.254), (-0.1134, 0.06709, 0.3387), (-0.1134, 0.05032, 0.254), (-0.1134, 0.1918, 0.287), (-0.1134, 0.1436, 0.2151), (-0.1134, 0.287, 0.1918), (-0.1134, 0.2151, 0.1436), (-0.1134, 0.3387, 0.06709), (-0.1134, 0.254, 0.05032), (-0.1134, 0.3387, 0.06709), (0.1136, 0.3387, 0.06709), (-0.1134, 0.287, 0.1918), (0.1136, 0.287, 0.1918), (-0.1134, 0.1918, 0.287), (0.1136, 0.1918, 0.287), (-0.1134, 0.06709, 0.3387), (0.1136, 0.06709, 0.3387), (-0.1134, -0.06736, 0.3387), (0.1136, -0.06736, 0.3387), (-0.1134, -0.1921, 0.287), (0.1136, -0.1921, 0.287), (-0.1134, -0.2873, 0.1918), (0.1136, -0.2873, 0.1918), (-0.1134, -0.3387, 0.06709), (0.1136, -0.3387, 0.06709), (-0.1134, -0.3387, -0.06736), (0.1136, -0.3387, -0.06736), (-0.1134, -0.2873, -0.1921), (0.1136, -0.2873, -0.1921), (-0.1134, -0.1921, -0.2873), (0.1136, -0.1921, -0.2873), (-0.1134, -0.06736, -0.3387), (0.1136, -0.06736, -0.3387), (-0.1134, 0.06709, -0.3387), (0.1136, 0.06709, -0.3387), (-0.1134, 0.1918, -0.2873), (0.1136, 0.1918, -0.2873), (-0.1134, 0.287, -0.1921), (0.1136, 0.287, -0.1921), (-0.1134, 0.3384, -0.06736), (0.1136, 0.3384, -0.06736), (-0.1134, 0.3387, 0.06709), (0.1136, 0.3387, 0.06709), (0.1136, 0.3387, 0.06709), (0.1136, 0.3384, -0.06736), (0.1136, 0.287, 0.1918), (0.1136, 0.287, -0.1921), (0.1136, 0.1918, 0.287), (0.1136, 0.1918, -0.2873), (0.1136, 0.06709, 0.3387), (0.1136, 0.06709, -0.3387), (0.1136, -0.06736, 0.3387), (0.1136, -0.06736, -0.3387), (0.1136, -0.1921, 0.287), (0.1136, -0.1921, -0.2873), (0.1136, -0.2873, 0.1918), (0.1136, -0.2873, -0.1921), (0.1136, -0.3387, 0.06709), (0.1136, -0.3387, -0.06736), (-0.1089, -0.254, 0.254), (-0.1089, 0.254, 0.254), (-0.1089, 0.254, -0.254), (-0.1089, -0.254, -0.254)], [], [(0, 1, 3, 2), (2, 3, 5, 4), (4, 5, 7, 6), (6, 7, 9, 8), (8, 9, 11, 10), (10, 11, 13, 12), (12, 13, 15, 14), (14, 15, 17, 16), (16, 17, 19, 18), (18, 19, 21, 20), (20, 21, 23, 22), (22, 23, 25, 24), (24, 25, 27, 26), (26, 27, 29, 28), (28, 29, 31, 30), (30, 31, 33, 32), (34, 35, 37, 36), (36, 37, 39, 38), (38, 39, 41, 40), (40, 41, 43, 42), (42, 43, 45, 44), (44, 45, 47, 46), (46, 47, 49, 48), (48, 49, 51, 50), (50, 51, 53, 52), (52, 53, 55, 54), (54, 55, 57, 56), (56, 57, 59, 58), (58, 59, 61, 60), (60, 61, 63, 62), (62, 63, 65, 64), (64, 65, 67, 66), (68, 69, 71, 70), (70, 71, 73, 72), (72, 73, 75, 74), (74, 75, 77, 76), (76, 77, 79, 78), (78, 79, 81, 80), (80, 81, 83, 82), (85, 84, 87, 86)])
me_fp46n_004.polygons.foreach_set('use_smooth', [True] * 40)
_uv = me_fp46n_004.uv_layers.new(name='UVMap')
_uv.uv.foreach_set('vector', [0.031, 0.0, 0.031, 0.031, 0.0, 0.031, 0.0, 0.0, 0.031, 0.0, 0.031, 0.031, 0.0, 0.031, 0.0, 0.0, 0.031, 0.0, 0.031, 0.031, 0.0, 0.031, 0.0, 0.0, 0.031, 0.0, 0.031, 0.031, 0.0, 0.031, 0.0, 0.0, 0.031, 0.0, 0.031, 0.031, 0.0, 0.031, 0.0, 0.0, 0.031, 0.0, 0.031, 0.031, 0.0, 0.031, 0.0, 0.0, 0.031, 0.0, 0.031, 0.031, 0.0, 0.031, 0.0, 0.0, 0.031, 0.0, 0.031, 0.031, 0.0, 0.031, 0.0, 0.0, 0.031, 0.0, 0.031, 0.031, 0.0, 0.031, 0.0, 0.0, 0.031, 0.0, 0.031, 0.031, 0.0, 0.031, 0.0, 0.0, 0.031, 0.0, 0.031, 0.031, 0.0, 0.031, 0.0, 0.0, 0.031, 0.0, 0.031, 0.031, 0.0, 0.031, 0.0, 0.0, 0.031, 0.0, 0.031, 0.031, 0.0, 0.031, 0.0, 0.0, 0.031, 0.0, 0.031, 0.031, 0.0, 0.031, 0.0, 0.0, 0.031, 0.0, 0.031, 0.031, 0.0, 0.031, 0.0, 0.0, 0.031, 0.0, 0.031, 0.031, 0.0, 0.031, 0.0, 0.0, 0.031, 0.0, 0.031, 0.031, 0.0, 0.031, 0.0, 0.0, 0.031, 0.0, 0.031, 0.031, 0.0, 0.031, 0.0, 0.0, 0.031, 0.0, 0.031, 0.031, 0.0, 0.031, 0.0, 0.0, 0.031, 0.0, 0.031, 0.031, 0.0, 0.031, 0.0, 0.0, 0.031, 0.0, 0.031, 0.031, 0.0, 0.031, 0.0, 0.0, 0.031, 0.0, 0.031, 0.031, 0.0, 0.031, 0.0, 0.0, 0.031, 0.0, 0.031, 0.031, 0.0, 0.031, 0.0, 0.0, 0.031, 0.0, 0.031, 0.031, 0.0, 0.031, 0.0, 0.0, 0.031, 0.0, 0.031, 0.031, 0.0, 0.031, 0.0, 0.0, 0.031, 0.0, 0.031, 0.031, 0.0, 0.031, 0.0, 0.0, 0.031, 0.0, 0.031, 0.031, 0.0, 0.031, 0.0, 0.0, 0.031, 0.0, 0.031, 0.031, 0.0, 0.031, 0.0, 0.0, 0.031, 0.0, 0.031, 0.031, 0.0, 0.031, 0.0, 0.0, 0.031, 0.0, 0.031, 0.031, 0.0, 0.031, 0.0, 0.0, 0.031, 0.0, 0.031, 0.031, 0.0, 0.031, 0.0, 0.0, 0.031, 0.0, 0.031, 0.031, 0.0, 0.031, 0.0, 0.0, 0.031, 0.0, 0.031, 0.031, 0.0, 0.031, 0.0, 0.0, 0.031, 0.0, 0.031, 0.031, 0.0, 0.031, 0.0, 0.0, 0.031, 0.0, 0.031, 0.031, 0.0, 0.031, 0.0, 0.0, 0.031, 0.0, 0.031, 0.031, 0.0, 0.031, 0.0, 0.0, 0.031, 0.0, 0.031, 0.031, 0.0, 0.031, 0.0, 0.0, 0.031, 0.0, 0.031, 0.031, 0.0, 0.031, 0.0, 0.0, 0.031, 0.0, 0.031, 0.031, 0.0, 0.031, 0.0, 0.0, 0.184, 0.816, 0.184, 1.0, 0.0, 1.0, 0.0, 0.816])
me_fp46n_004.materials.append(mat_material)
me_fp46n_004.update()

# ---- objects
ob_fp46n = bpy.data.objects.new('fp46n', me_fp46n)
ob_fp46n_001 = bpy.data.objects.new('fp46n.001', me_fp46n_001)
ob_fp46n_002 = bpy.data.objects.new('fp46n.002', me_fp46n_002)
ob_fp46n_003 = bpy.data.objects.new('fp46n.003', me_fp46n_003)
ob_fp46n_004 = bpy.data.objects.new('fp46n.004', me_fp46n_004)

# ---- transforms, parenting, visibility, modifiers, constraints
ob_fp46n.location = (0.0, 0.0, 0.0)
ob_fp46n_001.location = (0.7537, 1.331, 0.1413)
ob_fp46n_002.location = (0.7717, -1.399, 0.1413)
ob_fp46n_003.location = (-0.7537, 1.331, 0.1413)
ob_fp46n_004.location = (-0.7717, -1.399, 0.1413)

# ---- collection membership
col_collection.objects.link(ob_fp46n)
col_collection.objects.link(ob_fp46n_001)
col_collection.objects.link(ob_fp46n_002)
col_collection.objects.link(ob_fp46n_003)
col_collection.objects.link(ob_fp46n_004)

# ---- scene / render settings (as saved in the file)
scene.frame_start = 1; scene.frame_end = 250; scene.frame_set(1)
scene.render.engine = 'BLENDER_EEVEE_NEXT'
scene.cycles.sampling_pattern = 'TABULATED_SOBOL'
bpy.context.view_layer.update()

# ---- added for rendering (the .blend has no active camera and no usable light): camera, sun
cam_auto = bpy.data.cameras.new('AutoCamera')
cam_auto.lens = 50.0
cam_auto.sensor_width = 36.0
cam_auto.clip_end = 1000.0
ob_auto_camera = bpy.data.objects.new('AutoCamera', cam_auto)
scene.collection.objects.link(ob_auto_camera)
ob_auto_camera.location = (4.82289, -5.79865, 4.4175)
ob_auto_camera.rotation_euler = (1.09748, -7.21219e-08, 0.694738)
scene.camera = ob_auto_camera
light_auto_sun = bpy.data.lights.new('AutoSun', 'SUN')
light_auto_sun.energy = 3.0
light_auto_sun.angle = 0.0523599
ob_auto_sun = bpy.data.objects.new('AutoSun', light_auto_sun)
scene.collection.objects.link(ob_auto_sun)
ob_auto_sun.rotation_euler = (0.872665, 0.174533, 0.523599)
bpy.context.view_layer.update()
